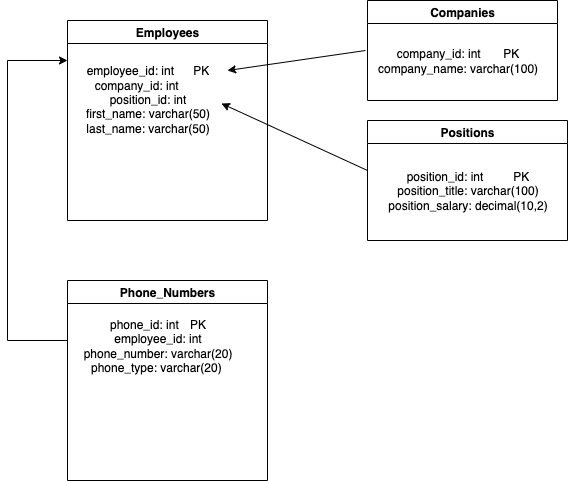

The diagram above was exported from draw.io. Its source (the exported page's mxGraphModel, read from the mxfile embedded in the PNG):
<mxGraphModel dx="946" dy="935" grid="1" gridSize="10" guides="1" tooltips="1" connect="1" arrows="1" fold="1" page="0" pageScale="1" pageWidth="850" pageHeight="1100" math="0" shadow="0">
  <root>
    <mxCell id="0" />
    <mxCell id="1" parent="0" />
    <mxCell id="KhMu4AHEfKlFtAdiHsXy-1" value="Companies" style="swimlane;whiteSpace=wrap;html=1;" vertex="1" parent="1">
      <mxGeometry x="530" y="-60" width="190" height="100" as="geometry">
        <mxRectangle y="50" width="100" height="30" as="alternateBounds" />
      </mxGeometry>
    </mxCell>
    <mxCell id="KhMu4AHEfKlFtAdiHsXy-5" value="company_id: int&lt;span style=&quot;white-space: pre;&quot;&gt;&#09;&lt;/span&gt;PK&lt;div&gt;company_name: varchar(100)&lt;/div&gt;" style="text;html=1;align=center;verticalAlign=middle;resizable=0;points=[];autosize=1;strokeColor=none;fillColor=none;" vertex="1" parent="KhMu4AHEfKlFtAdiHsXy-1">
      <mxGeometry y="40" width="180" height="40" as="geometry" />
    </mxCell>
    <mxCell id="KhMu4AHEfKlFtAdiHsXy-2" value="Positions" style="swimlane;whiteSpace=wrap;html=1;" vertex="1" parent="1">
      <mxGeometry x="530" y="60" width="200" height="120" as="geometry" />
    </mxCell>
    <mxCell id="KhMu4AHEfKlFtAdiHsXy-10" value="position_id: int&lt;span style=&quot;white-space: pre;&quot;&gt;&#09;&lt;/span&gt;&lt;span style=&quot;white-space: pre;&quot;&gt;&#09;&lt;/span&gt;PK&lt;div&gt;position_title: varchar(100)&lt;/div&gt;&lt;div&gt;position_salary: decimal(10,2)&lt;/div&gt;" style="text;html=1;align=center;verticalAlign=middle;resizable=0;points=[];autosize=1;strokeColor=none;fillColor=none;" vertex="1" parent="KhMu4AHEfKlFtAdiHsXy-2">
      <mxGeometry x="10" y="40" width="180" height="60" as="geometry" />
    </mxCell>
    <mxCell id="KhMu4AHEfKlFtAdiHsXy-3" value="Employees" style="swimlane;whiteSpace=wrap;html=1;" vertex="1" parent="1">
      <mxGeometry x="230" y="-40" width="200" height="200" as="geometry" />
    </mxCell>
    <mxCell id="KhMu4AHEfKlFtAdiHsXy-4" value="Phone_Numbers" style="swimlane;whiteSpace=wrap;html=1;" vertex="1" parent="1">
      <mxGeometry x="230" y="220" width="200" height="200" as="geometry" />
    </mxCell>
    <mxCell id="KhMu4AHEfKlFtAdiHsXy-18" value="phone_id: int&lt;span style=&quot;white-space: pre;&quot;&gt;&#09;&lt;/span&gt;PK&lt;div&gt;employee_id: int&lt;/div&gt;&lt;div&gt;phone_number: varchar(20)&lt;/div&gt;&lt;div&gt;phone_type: varchar(20)&amp;nbsp;&lt;/div&gt;" style="text;html=1;align=center;verticalAlign=middle;resizable=0;points=[];autosize=1;strokeColor=none;fillColor=none;" vertex="1" parent="KhMu4AHEfKlFtAdiHsXy-4">
      <mxGeometry x="5" y="30" width="170" height="70" as="geometry" />
    </mxCell>
    <mxCell id="KhMu4AHEfKlFtAdiHsXy-15" value="&lt;div&gt;employee_id: int&lt;span style=&quot;white-space: pre;&quot;&gt;&#09;&lt;/span&gt;PK&lt;/div&gt;company_id: int&lt;span style=&quot;white-space: pre;&quot;&gt;&#09;&lt;/span&gt;&lt;div&gt;position_id: int&lt;/div&gt;&lt;div&gt;first_name: varchar(50)&lt;/div&gt;&lt;div&gt;last_name: varchar(50)&lt;/div&gt;&lt;div&gt;&lt;br&gt;&lt;/div&gt;&lt;div&gt;&lt;br&gt;&lt;/div&gt;" style="text;html=1;align=center;verticalAlign=middle;resizable=0;points=[];autosize=1;strokeColor=none;fillColor=none;" vertex="1" parent="1">
      <mxGeometry x="235" y="-2" width="150" height="110" as="geometry" />
    </mxCell>
    <mxCell id="KhMu4AHEfKlFtAdiHsXy-19" value="" style="endArrow=classic;html=1;rounded=0;" edge="1" parent="1">
      <mxGeometry width="50" height="50" relative="1" as="geometry">
        <mxPoint x="230" y="280" as="sourcePoint" />
        <mxPoint x="230" as="targetPoint" />
        <Array as="points">
          <mxPoint x="170" y="280" />
          <mxPoint x="170" />
        </Array>
      </mxGeometry>
    </mxCell>
    <mxCell id="KhMu4AHEfKlFtAdiHsXy-21" value="" style="endArrow=classic;html=1;rounded=0;exitX=-0.011;exitY=0.25;exitDx=0;exitDy=0;exitPerimeter=0;" edge="1" parent="1" source="KhMu4AHEfKlFtAdiHsXy-5">
      <mxGeometry width="50" height="50" relative="1" as="geometry">
        <mxPoint x="570" y="220" as="sourcePoint" />
        <mxPoint x="390" y="10" as="targetPoint" />
      </mxGeometry>
    </mxCell>
    <mxCell id="KhMu4AHEfKlFtAdiHsXy-24" value="" style="endArrow=classic;html=1;rounded=0;entryX=0.993;entryY=0.409;entryDx=0;entryDy=0;entryPerimeter=0;" edge="1" parent="1" target="KhMu4AHEfKlFtAdiHsXy-15">
      <mxGeometry width="50" height="50" relative="1" as="geometry">
        <mxPoint x="530" y="110" as="sourcePoint" />
        <mxPoint x="620" y="170" as="targetPoint" />
      </mxGeometry>
    </mxCell>
  </root>
</mxGraphModel>